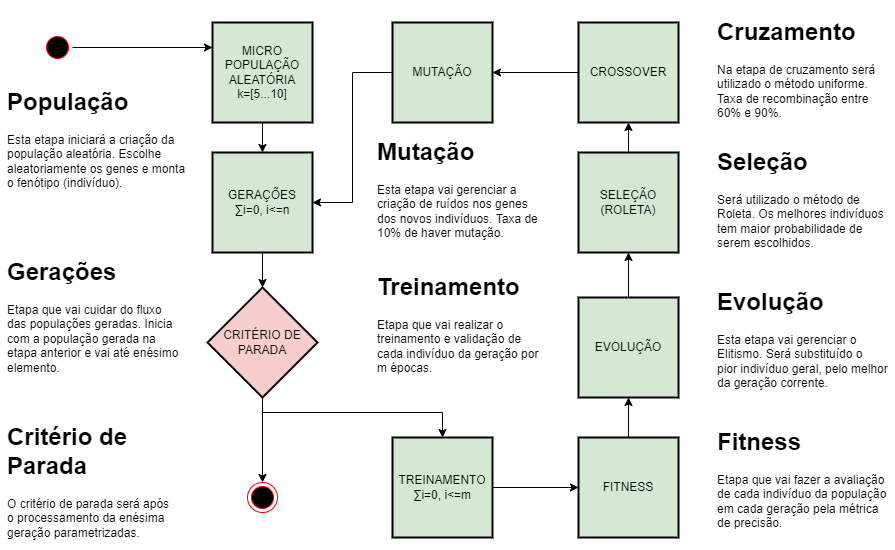

The diagram above was exported from draw.io. Its source (the exported page's mxGraphModel, read from the mxfile embedded in the PNG):
<mxGraphModel dx="1381" dy="795" grid="1" gridSize="10" guides="1" tooltips="1" connect="1" arrows="1" fold="1" page="1" pageScale="1" pageWidth="827" pageHeight="1169" math="0" shadow="0">
  <root>
    <mxCell id="0" />
    <mxCell id="1" parent="0" />
    <mxCell id="32e27c8b5c63cb2a-3" style="edgeStyle=orthogonalEdgeStyle;rounded=0;html=1;entryX=0.5;entryY=0;jettySize=auto;orthogonalLoop=1;" parent="1" source="32e27c8b5c63cb2a-1" target="32e27c8b5c63cb2a-2" edge="1">
      <mxGeometry relative="1" as="geometry" />
    </mxCell>
    <mxCell id="32e27c8b5c63cb2a-1" value="&lt;div&gt;MICRO&lt;br&gt;&lt;/div&gt;&lt;div&gt;POPULAÇÃO ALEATÓRIA&lt;/div&gt;&lt;div&gt;k=[5...10]&lt;br&gt;&lt;/div&gt;" style="whiteSpace=wrap;html=1;aspect=fixed;fillColor=#d5e8d4;strokeColor=#000000;strokeWidth=2;" parent="1" vertex="1">
      <mxGeometry x="230" y="70" width="100" height="100" as="geometry" />
    </mxCell>
    <mxCell id="t8jzYFHFuRzhoVSNTz_G-15" style="edgeStyle=orthogonalEdgeStyle;rounded=0;orthogonalLoop=1;jettySize=auto;html=1;entryX=0.5;entryY=0;entryDx=0;entryDy=0;startArrow=none;startFill=0;" parent="1" source="32e27c8b5c63cb2a-2" target="4df85cf2bfc51cbe-4" edge="1">
      <mxGeometry relative="1" as="geometry" />
    </mxCell>
    <mxCell id="32e27c8b5c63cb2a-2" value="&lt;div&gt;GERAÇÕES&lt;/div&gt;&lt;div&gt;&lt;span class=&quot;ILfuVd NA6bn&quot;&gt;&lt;span class=&quot;hgKElc&quot;&gt;&lt;b&gt;∑&lt;/b&gt;i=0, i&amp;lt;=n&lt;br&gt;&lt;/span&gt;&lt;/span&gt;&lt;/div&gt;" style="whiteSpace=wrap;html=1;aspect=fixed;flipH=1;fillColor=#d5e8d4;strokeColor=#000000;strokeWidth=2;" parent="1" vertex="1">
      <mxGeometry x="230" y="200" width="100" height="100" as="geometry" />
    </mxCell>
    <mxCell id="t8jzYFHFuRzhoVSNTz_G-22" style="edgeStyle=orthogonalEdgeStyle;rounded=0;orthogonalLoop=1;jettySize=auto;html=1;entryX=0;entryY=0.5;entryDx=0;entryDy=0;startArrow=none;startFill=0;" parent="1" source="32e27c8b5c63cb2a-4" target="4df85cf2bfc51cbe-33" edge="1">
      <mxGeometry relative="1" as="geometry" />
    </mxCell>
    <mxCell id="32e27c8b5c63cb2a-4" value="&lt;div&gt;TREINAMENTO&lt;br&gt;&lt;/div&gt;&lt;div&gt;&lt;span class=&quot;ILfuVd NA6bn&quot;&gt;&lt;span class=&quot;hgKElc&quot;&gt;&lt;b&gt;∑&lt;/b&gt;i=0, i&amp;lt;=m&lt;/span&gt;&lt;/span&gt;&lt;/div&gt;" style="whiteSpace=wrap;html=1;aspect=fixed;fillColor=#d5e8d4;strokeColor=#000000;strokeWidth=2;" parent="1" vertex="1">
      <mxGeometry x="410" y="485" width="100" height="100" as="geometry" />
    </mxCell>
    <mxCell id="4df85cf2bfc51cbe-8" style="rounded=0;html=1;entryX=0.5;entryY=1;jettySize=auto;orthogonalLoop=1;" parent="1" source="4df85cf2bfc51cbe-2" target="4df85cf2bfc51cbe-7" edge="1">
      <mxGeometry relative="1" as="geometry" />
    </mxCell>
    <mxCell id="t8jzYFHFuRzhoVSNTz_G-18" style="edgeStyle=orthogonalEdgeStyle;rounded=0;orthogonalLoop=1;jettySize=auto;html=1;startArrow=none;startFill=0;" parent="1" source="4df85cf2bfc51cbe-4" target="32e27c8b5c63cb2a-4" edge="1">
      <mxGeometry relative="1" as="geometry">
        <Array as="points">
          <mxPoint x="280" y="460" />
          <mxPoint x="460" y="460" />
        </Array>
      </mxGeometry>
    </mxCell>
    <mxCell id="t8jzYFHFuRzhoVSNTz_G-21" style="edgeStyle=orthogonalEdgeStyle;rounded=0;orthogonalLoop=1;jettySize=auto;html=1;entryX=0.5;entryY=0;entryDx=0;entryDy=0;startArrow=none;startFill=0;" parent="1" source="4df85cf2bfc51cbe-4" target="4df85cf2bfc51cbe-23" edge="1">
      <mxGeometry relative="1" as="geometry" />
    </mxCell>
    <mxCell id="4df85cf2bfc51cbe-4" value="CRITÉRIO DE PARADA" style="rhombus;whiteSpace=wrap;html=1;fillColor=#f8cecc;strokeColor=#000000;strokeWidth=2;" parent="1" vertex="1">
      <mxGeometry x="225" y="335" width="110" height="110" as="geometry" />
    </mxCell>
    <mxCell id="4df85cf2bfc51cbe-12" style="edgeStyle=none;rounded=0;html=1;entryX=0.5;entryY=1;jettySize=auto;orthogonalLoop=1;" parent="1" source="4df85cf2bfc51cbe-7" target="4df85cf2bfc51cbe-9" edge="1">
      <mxGeometry relative="1" as="geometry" />
    </mxCell>
    <mxCell id="4df85cf2bfc51cbe-7" value="&lt;div&gt;SELEÇÃO&lt;/div&gt;&lt;div&gt;(ROLETA)&lt;br&gt;&lt;/div&gt;" style="whiteSpace=wrap;html=1;aspect=fixed;flipV=1;flipH=1;fillColor=#d5e8d4;strokeColor=#000000;strokeWidth=2;" parent="1" vertex="1">
      <mxGeometry x="596" y="200" width="100" height="100" as="geometry" />
    </mxCell>
    <mxCell id="4df85cf2bfc51cbe-13" style="edgeStyle=none;rounded=0;html=1;jettySize=auto;orthogonalLoop=1;entryX=1;entryY=0.5;" parent="1" source="4df85cf2bfc51cbe-9" target="4df85cf2bfc51cbe-10" edge="1">
      <mxGeometry relative="1" as="geometry">
        <mxPoint x="550" y="250" as="targetPoint" />
      </mxGeometry>
    </mxCell>
    <mxCell id="4df85cf2bfc51cbe-9" value="CROSSOVER" style="whiteSpace=wrap;html=1;aspect=fixed;flipV=1;fillColor=#d5e8d4;strokeColor=#000000;strokeWidth=2;" parent="1" vertex="1">
      <mxGeometry x="596" y="70" width="100" height="100" as="geometry" />
    </mxCell>
    <mxCell id="t8jzYFHFuRzhoVSNTz_G-17" style="edgeStyle=orthogonalEdgeStyle;rounded=0;orthogonalLoop=1;jettySize=auto;html=1;entryX=1;entryY=0.5;entryDx=0;entryDy=0;startArrow=none;startFill=0;" parent="1" source="4df85cf2bfc51cbe-10" target="32e27c8b5c63cb2a-2" edge="1">
      <mxGeometry relative="1" as="geometry" />
    </mxCell>
    <mxCell id="4df85cf2bfc51cbe-10" value="MUTAÇÃO" style="whiteSpace=wrap;html=1;aspect=fixed;flipH=1;fillColor=#d5e8d4;strokeColor=#000000;strokeWidth=2;" parent="1" vertex="1">
      <mxGeometry x="410" y="70" width="100" height="100" as="geometry" />
    </mxCell>
    <mxCell id="t8jzYFHFuRzhoVSNTz_G-5" style="rounded=0;orthogonalLoop=1;jettySize=auto;html=1;entryX=0;entryY=0.25;entryDx=0;entryDy=0;startArrow=none;startFill=0;" parent="1" source="4df85cf2bfc51cbe-21" target="32e27c8b5c63cb2a-1" edge="1">
      <mxGeometry relative="1" as="geometry" />
    </mxCell>
    <mxCell id="4df85cf2bfc51cbe-21" value="" style="ellipse;html=1;shape=startState;fillColor=#000000;strokeColor=#ff0000;" parent="1" vertex="1">
      <mxGeometry x="60" y="80" width="30" height="30" as="geometry" />
    </mxCell>
    <mxCell id="4df85cf2bfc51cbe-23" value="" style="ellipse;html=1;shape=endState;fillColor=#000000;strokeColor=#ff0000;" parent="1" vertex="1">
      <mxGeometry x="265" y="530" width="30" height="30" as="geometry" />
    </mxCell>
    <mxCell id="g4VBpjFEAJ_YGuhJmEGg-1" style="edgeStyle=orthogonalEdgeStyle;rounded=0;orthogonalLoop=1;jettySize=auto;html=1;entryX=0.5;entryY=1;entryDx=0;entryDy=0;" edge="1" parent="1" source="4df85cf2bfc51cbe-33" target="4df85cf2bfc51cbe-2">
      <mxGeometry relative="1" as="geometry" />
    </mxCell>
    <mxCell id="4df85cf2bfc51cbe-33" value="FITNESS" style="whiteSpace=wrap;html=1;aspect=fixed;fillColor=#d5e8d4;strokeColor=#000000;strokeWidth=2;" parent="1" vertex="1">
      <mxGeometry x="596" y="485" width="100" height="100" as="geometry" />
    </mxCell>
    <mxCell id="t8jzYFHFuRzhoVSNTz_G-1" value="&lt;h1&gt;População&lt;/h1&gt;&lt;p&gt;Esta etapa iniciará a criação da população aleatória. Escolhe aleatoriamente os genes e monta o fenótipo (indivíduo).&lt;br&gt;&lt;/p&gt;" style="text;html=1;strokeColor=none;fillColor=none;spacing=5;spacingTop=-20;whiteSpace=wrap;overflow=hidden;rounded=0;" parent="1" vertex="1">
      <mxGeometry x="20" y="130" width="190" height="140" as="geometry" />
    </mxCell>
    <mxCell id="t8jzYFHFuRzhoVSNTz_G-2" value="&lt;h1&gt;Gerações&lt;/h1&gt;&lt;p&gt;Etapa que vai cuidar do fluxo das populações geradas. Inicia com a população gerada na etapa anterior e vai até enésimo elemento.&lt;br&gt;&lt;/p&gt;" style="text;html=1;strokeColor=none;fillColor=none;spacing=5;spacingTop=-20;whiteSpace=wrap;overflow=hidden;rounded=0;" parent="1" vertex="1">
      <mxGeometry x="20" y="300" width="180" height="130" as="geometry" />
    </mxCell>
    <mxCell id="t8jzYFHFuRzhoVSNTz_G-3" value="&lt;h1&gt;Treinamento&lt;br&gt;&lt;/h1&gt;&lt;p&gt;Etapa que vai realizar o treinamento e validação de cada indivíduo da geração por m épocas.&lt;br&gt;&lt;/p&gt;" style="text;html=1;strokeColor=none;fillColor=none;spacing=5;spacingTop=-20;whiteSpace=wrap;overflow=hidden;rounded=0;" parent="1" vertex="1">
      <mxGeometry x="390" y="315" width="180" height="125" as="geometry" />
    </mxCell>
    <mxCell id="t8jzYFHFuRzhoVSNTz_G-7" value="&lt;h1&gt;Fitness&lt;/h1&gt;&lt;p&gt;Etapa que vai fazer a avaliação de cada indivíduo da população em cada geração pela métrica de precisão.&lt;br&gt;&lt;/p&gt;" style="text;html=1;strokeColor=none;fillColor=none;spacing=5;spacingTop=-20;whiteSpace=wrap;overflow=hidden;rounded=0;" parent="1" vertex="1">
      <mxGeometry x="730" y="470" width="180" height="115" as="geometry" />
    </mxCell>
    <mxCell id="t8jzYFHFuRzhoVSNTz_G-8" value="&lt;h1&gt;Critério de Parada&lt;br&gt;&lt;/h1&gt;O critério de parada será após o processamento da enésima geração parametrizadas." style="text;html=1;strokeColor=none;fillColor=none;spacing=5;spacingTop=-20;whiteSpace=wrap;overflow=hidden;rounded=0;" parent="1" vertex="1">
      <mxGeometry x="20" y="465" width="180" height="130" as="geometry" />
    </mxCell>
    <mxCell id="t8jzYFHFuRzhoVSNTz_G-9" value="&lt;h1&gt;Evolução&lt;br&gt;&lt;/h1&gt;Esta etapa vai gerenciar o Elitismo. Será substituído o&amp;nbsp; pior indivíduo geral, pelo melhor da geração corrente." style="text;html=1;strokeColor=none;fillColor=none;spacing=5;spacingTop=-20;whiteSpace=wrap;overflow=hidden;rounded=0;" parent="1" vertex="1">
      <mxGeometry x="730" y="330" width="180" height="120" as="geometry" />
    </mxCell>
    <mxCell id="4df85cf2bfc51cbe-2" value="EVOLUÇÃO" style="whiteSpace=wrap;html=1;aspect=fixed;flipV=1;fillColor=#d5e8d4;strokeColor=#000000;strokeWidth=2;" parent="1" vertex="1">
      <mxGeometry x="596" y="345" width="100" height="100" as="geometry" />
    </mxCell>
    <mxCell id="t8jzYFHFuRzhoVSNTz_G-23" value="&lt;h1&gt;Seleção&lt;br&gt;&lt;/h1&gt;Será utilizado o método de Roleta. Os melhores indivíduos tem maior probabilidade de serem escolhidos." style="text;html=1;strokeColor=none;fillColor=none;spacing=5;spacingTop=-20;whiteSpace=wrap;overflow=hidden;rounded=0;" parent="1" vertex="1">
      <mxGeometry x="730" y="190" width="180" height="130" as="geometry" />
    </mxCell>
    <mxCell id="t8jzYFHFuRzhoVSNTz_G-24" value="&lt;h1&gt;Cruzamento&lt;br&gt;&lt;/h1&gt;Na etapa de cruzamento será utilizado o método uniforme. Taxa de recombinação entre 60% e 90%." style="text;html=1;strokeColor=none;fillColor=none;spacing=5;spacingTop=-20;whiteSpace=wrap;overflow=hidden;rounded=0;" parent="1" vertex="1">
      <mxGeometry x="730" y="60" width="180" height="120" as="geometry" />
    </mxCell>
    <mxCell id="t8jzYFHFuRzhoVSNTz_G-25" value="&lt;h1&gt;Mutação&lt;br&gt;&lt;/h1&gt;Esta etapa vai gerenciar a criação de ruídos nos genes dos novos indivíduos. Taxa de 10% de haver mutação." style="text;html=1;strokeColor=none;fillColor=none;spacing=5;spacingTop=-20;whiteSpace=wrap;overflow=hidden;rounded=0;" parent="1" vertex="1">
      <mxGeometry x="390" y="180" width="180" height="120" as="geometry" />
    </mxCell>
  </root>
</mxGraphModel>